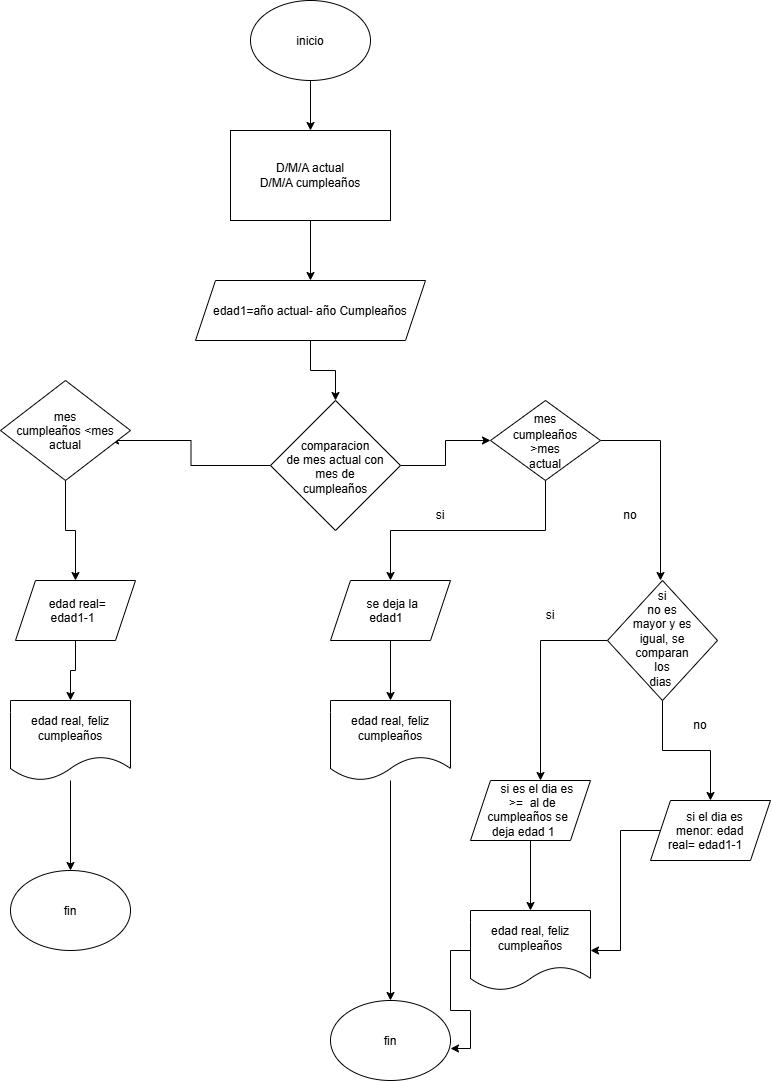

The diagram above was exported from draw.io. Its source (the exported page's mxGraphModel, read from the mxfile embedded in the PNG):
<mxGraphModel dx="1406" dy="780" grid="1" gridSize="10" guides="1" tooltips="1" connect="1" arrows="1" fold="1" page="1" pageScale="1" pageWidth="827" pageHeight="1169" math="0" shadow="0">
  <root>
    <mxCell id="0" />
    <mxCell id="1" parent="0" />
    <mxCell id="GPUAdyQQhxMk9RyzOsBT-14" edge="1" parent="1" source="GPUAdyQQhxMk9RyzOsBT-1" style="edgeStyle=orthogonalEdgeStyle;rounded=0;orthogonalLoop=1;jettySize=auto;html=1;exitX=0.5;exitY=1;exitDx=0;exitDy=0;entryX=0.5;entryY=0;entryDx=0;entryDy=0;" target="GPUAdyQQhxMk9RyzOsBT-2">
      <mxGeometry relative="1" as="geometry" />
    </mxCell>
    <mxCell id="GPUAdyQQhxMk9RyzOsBT-1" parent="1" style="ellipse;whiteSpace=wrap;html=1;shapeInside=1;" value="inicio" vertex="1">
      <mxGeometry height="80" width="120" x="360" y="50" as="geometry" />
    </mxCell>
    <mxCell id="GPUAdyQQhxMk9RyzOsBT-15" edge="1" parent="1" source="GPUAdyQQhxMk9RyzOsBT-2" style="edgeStyle=orthogonalEdgeStyle;rounded=0;orthogonalLoop=1;jettySize=auto;html=1;exitX=0.5;exitY=1;exitDx=0;exitDy=0;entryX=0.5;entryY=0;entryDx=0;entryDy=0;" target="GPUAdyQQhxMk9RyzOsBT-4">
      <mxGeometry relative="1" as="geometry" />
    </mxCell>
    <mxCell id="GPUAdyQQhxMk9RyzOsBT-2" parent="1" style="rounded=0;whiteSpace=wrap;html=1;" value="D/M/A actual&lt;div&gt;D/M/A cumpleaños&lt;/div&gt;" vertex="1">
      <mxGeometry height="90" width="160" x="340" y="180" as="geometry" />
    </mxCell>
    <mxCell id="GPUAdyQQhxMk9RyzOsBT-16" edge="1" parent="1" source="GPUAdyQQhxMk9RyzOsBT-4" style="edgeStyle=orthogonalEdgeStyle;rounded=0;orthogonalLoop=1;jettySize=auto;html=1;exitX=0.5;exitY=1;exitDx=0;exitDy=0;entryX=0.5;entryY=0;entryDx=0;entryDy=0;" target="GPUAdyQQhxMk9RyzOsBT-9">
      <mxGeometry relative="1" as="geometry" />
    </mxCell>
    <mxCell id="GPUAdyQQhxMk9RyzOsBT-4" parent="1" style="shape=parallelogram;perimeter=parallelogramPerimeter;whiteSpace=wrap;html=1;shapeInside=1;fixedSize=1;" value="edad1=año actual- año Cumpleaños" vertex="1">
      <mxGeometry height="60" width="230" x="305" y="330" as="geometry" />
    </mxCell>
    <mxCell id="GPUAdyQQhxMk9RyzOsBT-22" edge="1" parent="1" source="GPUAdyQQhxMk9RyzOsBT-8" style="edgeStyle=orthogonalEdgeStyle;rounded=0;orthogonalLoop=1;jettySize=auto;html=1;exitX=0.5;exitY=1;exitDx=0;exitDy=0;">
      <mxGeometry relative="1" as="geometry">
        <mxPoint x="500" y="630" as="targetPoint" />
      </mxGeometry>
    </mxCell>
    <mxCell id="GPUAdyQQhxMk9RyzOsBT-23" edge="1" parent="1" source="GPUAdyQQhxMk9RyzOsBT-8" style="edgeStyle=orthogonalEdgeStyle;rounded=0;orthogonalLoop=1;jettySize=auto;html=1;exitX=1;exitY=0.5;exitDx=0;exitDy=0;">
      <mxGeometry relative="1" as="geometry">
        <mxPoint x="770" y="630" as="targetPoint" />
      </mxGeometry>
    </mxCell>
    <mxCell id="GPUAdyQQhxMk9RyzOsBT-8" parent="1" style="rhombus;whiteSpace=wrap;html=1;shapeInside=1;" value="mes cumpleaños &amp;gt;mes actual" vertex="1">
      <mxGeometry height="80" width="110" x="600" y="450" as="geometry" />
    </mxCell>
    <mxCell id="GPUAdyQQhxMk9RyzOsBT-17" edge="1" parent="1" source="GPUAdyQQhxMk9RyzOsBT-9" style="edgeStyle=orthogonalEdgeStyle;rounded=0;orthogonalLoop=1;jettySize=auto;html=1;exitX=0;exitY=0.5;exitDx=0;exitDy=0;">
      <mxGeometry relative="1" as="geometry">
        <mxPoint x="220" y="490" as="targetPoint" />
      </mxGeometry>
    </mxCell>
    <mxCell id="GPUAdyQQhxMk9RyzOsBT-19" edge="1" parent="1" source="GPUAdyQQhxMk9RyzOsBT-9" style="edgeStyle=orthogonalEdgeStyle;rounded=0;orthogonalLoop=1;jettySize=auto;html=1;exitX=1;exitY=0.5;exitDx=0;exitDy=0;" target="GPUAdyQQhxMk9RyzOsBT-8">
      <mxGeometry relative="1" as="geometry" />
    </mxCell>
    <mxCell id="GPUAdyQQhxMk9RyzOsBT-9" parent="1" style="rhombus;whiteSpace=wrap;html=1;shapeInside=1;" value="comparacion de mes actual con mes de cumpleaños" vertex="1">
      <mxGeometry height="130" width="130" x="380" y="450" as="geometry" />
    </mxCell>
    <mxCell id="GPUAdyQQhxMk9RyzOsBT-20" edge="1" parent="1" source="GPUAdyQQhxMk9RyzOsBT-18" style="edgeStyle=orthogonalEdgeStyle;rounded=0;orthogonalLoop=1;jettySize=auto;html=1;exitX=0.5;exitY=1;exitDx=0;exitDy=0;">
      <mxGeometry relative="1" as="geometry">
        <mxPoint x="185" y="630" as="targetPoint" />
      </mxGeometry>
    </mxCell>
    <mxCell id="GPUAdyQQhxMk9RyzOsBT-18" parent="1" style="rhombus;whiteSpace=wrap;html=1;shapeInside=1;" value="mes cumpleaños &amp;lt;mes actual" vertex="1">
      <mxGeometry height="100" width="130" x="110" y="430" as="geometry" />
    </mxCell>
    <mxCell id="GPUAdyQQhxMk9RyzOsBT-27" edge="1" parent="1" source="GPUAdyQQhxMk9RyzOsBT-21" style="edgeStyle=orthogonalEdgeStyle;rounded=0;orthogonalLoop=1;jettySize=auto;html=1;entryX=0.5;entryY=0;entryDx=0;entryDy=0;" target="GPUAdyQQhxMk9RyzOsBT-26">
      <mxGeometry relative="1" as="geometry" />
    </mxCell>
    <mxCell id="GPUAdyQQhxMk9RyzOsBT-21" parent="1" style="shape=parallelogram;perimeter=parallelogramPerimeter;whiteSpace=wrap;html=1;shapeInside=1;fixedSize=1;" value="edad real= edad1-1" vertex="1">
      <mxGeometry height="60" width="120" x="125" y="630" as="geometry" />
    </mxCell>
    <mxCell id="GPUAdyQQhxMk9RyzOsBT-24" parent="1" style="text;html=1;whiteSpace=wrap;strokeColor=none;fillColor=none;align=center;verticalAlign=middle;rounded=0;" value="si" vertex="1">
      <mxGeometry height="30" width="60" x="520" y="550" as="geometry" />
    </mxCell>
    <mxCell id="GPUAdyQQhxMk9RyzOsBT-25" parent="1" style="text;html=1;whiteSpace=wrap;strokeColor=none;fillColor=none;align=center;verticalAlign=middle;rounded=0;" value="no" vertex="1">
      <mxGeometry height="30" width="60" x="710" y="550" as="geometry" />
    </mxCell>
    <mxCell id="GPUAdyQQhxMk9RyzOsBT-28" edge="1" parent="1" source="GPUAdyQQhxMk9RyzOsBT-26" style="edgeStyle=orthogonalEdgeStyle;rounded=0;orthogonalLoop=1;jettySize=auto;html=1;">
      <mxGeometry relative="1" as="geometry">
        <mxPoint x="180" y="920" as="targetPoint" />
      </mxGeometry>
    </mxCell>
    <mxCell id="GPUAdyQQhxMk9RyzOsBT-26" parent="1" style="shape=document;whiteSpace=wrap;html=1;boundedLbl=1;" value="edad real, feliz cumpleaños" vertex="1">
      <mxGeometry height="80" width="120" x="120" y="750" as="geometry" />
    </mxCell>
    <mxCell id="GPUAdyQQhxMk9RyzOsBT-29" parent="1" style="ellipse;whiteSpace=wrap;html=1;shapeInside=1;" value="fin" vertex="1">
      <mxGeometry height="80" width="120" x="120" y="920" as="geometry" />
    </mxCell>
    <mxCell id="GPUAdyQQhxMk9RyzOsBT-33" edge="1" parent="1" source="GPUAdyQQhxMk9RyzOsBT-30" style="edgeStyle=orthogonalEdgeStyle;rounded=0;orthogonalLoop=1;jettySize=auto;html=1;exitX=0.5;exitY=1;exitDx=0;exitDy=0;entryX=0.5;entryY=0;entryDx=0;entryDy=0;" target="GPUAdyQQhxMk9RyzOsBT-32">
      <mxGeometry relative="1" as="geometry" />
    </mxCell>
    <mxCell id="GPUAdyQQhxMk9RyzOsBT-30" parent="1" style="shape=parallelogram;perimeter=parallelogramPerimeter;whiteSpace=wrap;html=1;shapeInside=1;fixedSize=1;" value="se deja la edad1&amp;nbsp;" vertex="1">
      <mxGeometry height="60" width="120" x="440" y="630" as="geometry" />
    </mxCell>
    <mxCell id="GPUAdyQQhxMk9RyzOsBT-46" edge="1" parent="1" source="GPUAdyQQhxMk9RyzOsBT-32" style="edgeStyle=orthogonalEdgeStyle;rounded=0;orthogonalLoop=1;jettySize=auto;html=1;" target="GPUAdyQQhxMk9RyzOsBT-45">
      <mxGeometry relative="1" as="geometry" />
    </mxCell>
    <mxCell id="GPUAdyQQhxMk9RyzOsBT-32" parent="1" style="shape=document;whiteSpace=wrap;html=1;boundedLbl=1;" value="edad real, feliz cumpleaños" vertex="1">
      <mxGeometry height="80" width="120" x="440" y="750" as="geometry" />
    </mxCell>
    <mxCell id="GPUAdyQQhxMk9RyzOsBT-35" edge="1" parent="1" source="GPUAdyQQhxMk9RyzOsBT-34" style="edgeStyle=orthogonalEdgeStyle;rounded=0;orthogonalLoop=1;jettySize=auto;html=1;exitX=0;exitY=0.5;exitDx=0;exitDy=0;">
      <mxGeometry relative="1" as="geometry">
        <mxPoint x="650" y="830" as="targetPoint" />
      </mxGeometry>
    </mxCell>
    <mxCell id="GPUAdyQQhxMk9RyzOsBT-36" edge="1" parent="1" source="GPUAdyQQhxMk9RyzOsBT-34" style="edgeStyle=orthogonalEdgeStyle;rounded=0;orthogonalLoop=1;jettySize=auto;html=1;exitX=0.5;exitY=1;exitDx=0;exitDy=0;">
      <mxGeometry relative="1" as="geometry">
        <mxPoint x="820" y="850" as="targetPoint" />
      </mxGeometry>
    </mxCell>
    <mxCell id="GPUAdyQQhxMk9RyzOsBT-34" parent="1" style="rhombus;whiteSpace=wrap;html=1;shapeInside=1;" value="si no es mayor y es igual, se comparan los dias&amp;nbsp;" vertex="1">
      <mxGeometry height="120" width="110" x="717" y="630" as="geometry" />
    </mxCell>
    <mxCell id="GPUAdyQQhxMk9RyzOsBT-37" parent="1" style="text;html=1;whiteSpace=wrap;strokeColor=none;fillColor=none;align=center;verticalAlign=middle;rounded=0;" value="si" vertex="1">
      <mxGeometry height="30" width="60" x="630" y="650" as="geometry" />
    </mxCell>
    <mxCell id="GPUAdyQQhxMk9RyzOsBT-38" parent="1" style="text;html=1;whiteSpace=wrap;strokeColor=none;fillColor=none;align=center;verticalAlign=middle;rounded=0;" value="no" vertex="1">
      <mxGeometry height="30" width="60" x="780" y="760" as="geometry" />
    </mxCell>
    <mxCell id="GPUAdyQQhxMk9RyzOsBT-41" edge="1" parent="1" source="GPUAdyQQhxMk9RyzOsBT-39" style="edgeStyle=orthogonalEdgeStyle;rounded=0;orthogonalLoop=1;jettySize=auto;html=1;">
      <mxGeometry relative="1" as="geometry">
        <mxPoint x="640" y="960" as="targetPoint" />
      </mxGeometry>
    </mxCell>
    <mxCell id="GPUAdyQQhxMk9RyzOsBT-39" parent="1" style="shape=parallelogram;perimeter=parallelogramPerimeter;whiteSpace=wrap;html=1;shapeInside=1;fixedSize=1;" value="si es el dia es &amp;gt;=&amp;nbsp; al de cumpleaños se deja edad 1" vertex="1">
      <mxGeometry height="60" width="120" x="580" y="830" as="geometry" />
    </mxCell>
    <mxCell id="GPUAdyQQhxMk9RyzOsBT-44" edge="1" parent="1" source="GPUAdyQQhxMk9RyzOsBT-40" style="edgeStyle=orthogonalEdgeStyle;rounded=0;orthogonalLoop=1;jettySize=auto;html=1;entryX=1;entryY=0.5;entryDx=0;entryDy=0;" target="GPUAdyQQhxMk9RyzOsBT-42">
      <mxGeometry relative="1" as="geometry" />
    </mxCell>
    <mxCell id="GPUAdyQQhxMk9RyzOsBT-40" parent="1" style="shape=parallelogram;perimeter=parallelogramPerimeter;whiteSpace=wrap;html=1;shapeInside=1;fixedSize=1;" value="si el dia es menor:&amp;nbsp;edad real= edad1-1" vertex="1">
      <mxGeometry height="60" width="120" x="760" y="850" as="geometry" />
    </mxCell>
    <mxCell id="GPUAdyQQhxMk9RyzOsBT-42" parent="1" style="shape=document;whiteSpace=wrap;html=1;boundedLbl=1;" value="edad real, feliz cumpleaños" vertex="1">
      <mxGeometry height="80" width="120" x="580" y="960" as="geometry" />
    </mxCell>
    <mxCell id="GPUAdyQQhxMk9RyzOsBT-45" parent="1" style="ellipse;whiteSpace=wrap;html=1;shapeInside=1;" value="fin" vertex="1">
      <mxGeometry height="80" width="120" x="440" y="1050" as="geometry" />
    </mxCell>
    <mxCell id="GPUAdyQQhxMk9RyzOsBT-47" edge="1" parent="1" source="GPUAdyQQhxMk9RyzOsBT-42" style="edgeStyle=orthogonalEdgeStyle;rounded=0;orthogonalLoop=1;jettySize=auto;html=1;entryX=1;entryY=0.6;entryDx=0;entryDy=0;entryPerimeter=0;" target="GPUAdyQQhxMk9RyzOsBT-45">
      <mxGeometry relative="1" as="geometry" />
    </mxCell>
  </root>
</mxGraphModel>